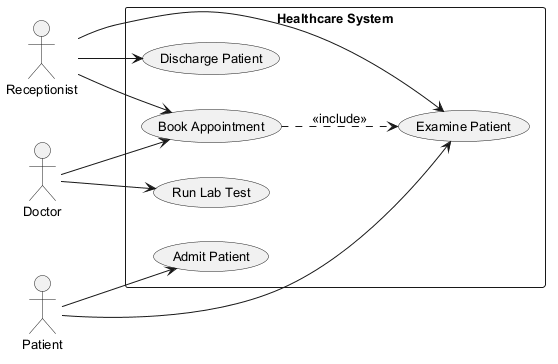

The diagram above was rendered by PlantUML. Its source (embedded in the PNG):
@startuml
skinparam backgroundColor #FFFFFF
skinparam classBackgroundColor #E8F4FA
skinparam classBorderColor #2C7DA0
skinparam defaultFontSize 13
left to right direction
actor "Doctor" as D
actor "Receptionist" as R
actor "Patient" as P
rectangle "Healthcare System" {
  usecase "Book Appointment" as UC_BookAppointment
  usecase "Examine Patient" as UC_ExaminePatient
  usecase "Discharge Patient" as UC_DischargePatient
  usecase "Admit Patient" as UC_AdmitPatient
  usecase "Run Lab Test" as UC_RunLabTest
}
D --> UC_RunLabTest
D --> UC_BookAppointment
R --> UC_ExaminePatient
R --> UC_DischargePatient
R --> UC_BookAppointment
P --> UC_AdmitPatient
P --> UC_ExaminePatient
UC_BookAppointment ..> UC_ExaminePatient : <<include>>
@enduml